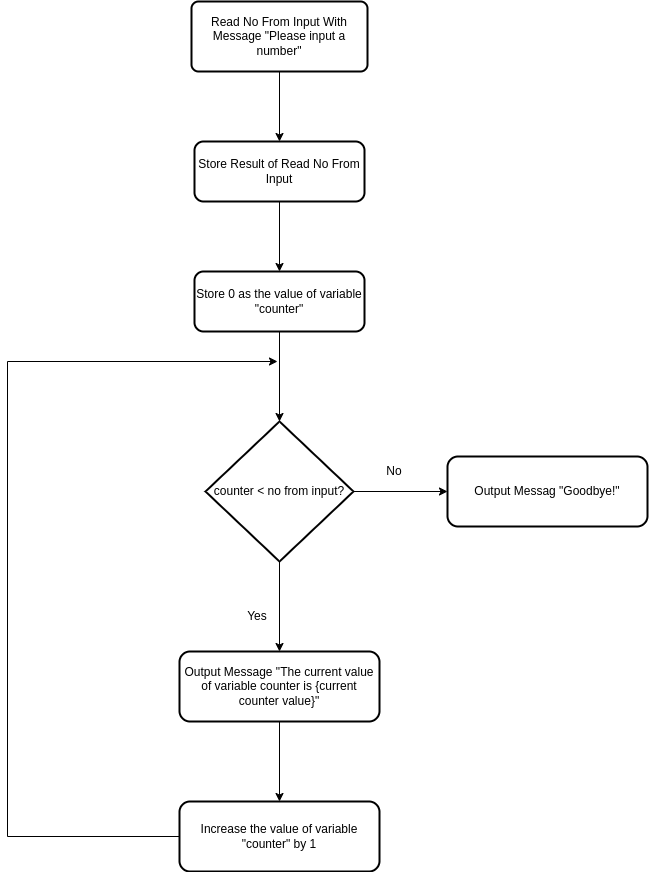

The diagram above was exported from draw.io. Its source (the exported page's mxGraphModel, read from the mxfile embedded in the PNG):
<mxGraphModel dx="1231" dy="812" grid="1" gridSize="10" guides="1" tooltips="1" connect="1" arrows="1" fold="1" page="1" pageScale="1" pageWidth="827" pageHeight="1169" math="0" shadow="0">
  <root>
    <mxCell id="0" />
    <mxCell id="1" parent="0" />
    <mxCell id="ZglJf5u1ulITWwhCXiSm-1" value="Read No From Input With Message &quot;Please input a number&quot;" style="rounded=1;whiteSpace=wrap;html=1;absoluteArcSize=1;arcSize=14;strokeWidth=2;" vertex="1" parent="1">
      <mxGeometry x="314" y="130" width="176" height="70" as="geometry" />
    </mxCell>
    <mxCell id="ZglJf5u1ulITWwhCXiSm-2" value="Store Result of Read No From Input" style="rounded=1;whiteSpace=wrap;html=1;strokeWidth=2;" vertex="1" parent="1">
      <mxGeometry x="317" y="270" width="170" height="60" as="geometry" />
    </mxCell>
    <mxCell id="ZglJf5u1ulITWwhCXiSm-3" value="Store 0 as the value of variable &quot;counter&quot;" style="rounded=1;whiteSpace=wrap;html=1;strokeWidth=2;" vertex="1" parent="1">
      <mxGeometry x="317" y="400" width="170" height="60" as="geometry" />
    </mxCell>
    <mxCell id="ZglJf5u1ulITWwhCXiSm-4" value="" style="endArrow=classic;html=1;rounded=0;exitX=0.5;exitY=1;exitDx=0;exitDy=0;entryX=0.5;entryY=0;entryDx=0;entryDy=0;" edge="1" parent="1" source="ZglJf5u1ulITWwhCXiSm-1" target="ZglJf5u1ulITWwhCXiSm-2">
      <mxGeometry width="50" height="50" relative="1" as="geometry">
        <mxPoint x="390" y="440" as="sourcePoint" />
        <mxPoint x="440" y="390" as="targetPoint" />
      </mxGeometry>
    </mxCell>
    <mxCell id="ZglJf5u1ulITWwhCXiSm-5" value="" style="endArrow=classic;html=1;rounded=0;exitX=0.5;exitY=1;exitDx=0;exitDy=0;entryX=0.5;entryY=0;entryDx=0;entryDy=0;" edge="1" parent="1" source="ZglJf5u1ulITWwhCXiSm-2" target="ZglJf5u1ulITWwhCXiSm-3">
      <mxGeometry width="50" height="50" relative="1" as="geometry">
        <mxPoint x="390" y="440" as="sourcePoint" />
        <mxPoint x="440" y="390" as="targetPoint" />
      </mxGeometry>
    </mxCell>
    <mxCell id="ZglJf5u1ulITWwhCXiSm-6" value="counter &amp;lt; no from input?" style="strokeWidth=2;html=1;shape=mxgraph.flowchart.decision;whiteSpace=wrap;" vertex="1" parent="1">
      <mxGeometry x="328" y="550" width="148" height="140" as="geometry" />
    </mxCell>
    <mxCell id="ZglJf5u1ulITWwhCXiSm-7" value="" style="endArrow=classic;html=1;rounded=0;entryX=0.5;entryY=0;entryDx=0;entryDy=0;entryPerimeter=0;exitX=0.5;exitY=1;exitDx=0;exitDy=0;" edge="1" parent="1" source="ZglJf5u1ulITWwhCXiSm-3" target="ZglJf5u1ulITWwhCXiSm-6">
      <mxGeometry width="50" height="50" relative="1" as="geometry">
        <mxPoint x="390" y="440" as="sourcePoint" />
        <mxPoint x="440" y="390" as="targetPoint" />
      </mxGeometry>
    </mxCell>
    <mxCell id="ZglJf5u1ulITWwhCXiSm-8" value="Output Message &quot;The current value of variable counter is {current counter value}&quot;" style="rounded=1;whiteSpace=wrap;html=1;strokeWidth=2;" vertex="1" parent="1">
      <mxGeometry x="302" y="780" width="200" height="70" as="geometry" />
    </mxCell>
    <mxCell id="ZglJf5u1ulITWwhCXiSm-9" value="" style="endArrow=classic;html=1;rounded=0;entryX=0.5;entryY=0;entryDx=0;entryDy=0;exitX=0.5;exitY=1;exitDx=0;exitDy=0;exitPerimeter=0;" edge="1" parent="1" source="ZglJf5u1ulITWwhCXiSm-6" target="ZglJf5u1ulITWwhCXiSm-8">
      <mxGeometry width="50" height="50" relative="1" as="geometry">
        <mxPoint x="412" y="470" as="sourcePoint" />
        <mxPoint x="412" y="560" as="targetPoint" />
      </mxGeometry>
    </mxCell>
    <mxCell id="ZglJf5u1ulITWwhCXiSm-10" value="Yes" style="text;strokeColor=none;align=center;fillColor=none;html=1;verticalAlign=middle;whiteSpace=wrap;rounded=0;" vertex="1" parent="1">
      <mxGeometry x="350" y="730" width="60" height="30" as="geometry" />
    </mxCell>
    <mxCell id="ZglJf5u1ulITWwhCXiSm-14" style="edgeStyle=orthogonalEdgeStyle;rounded=0;orthogonalLoop=1;jettySize=auto;html=1;exitX=0;exitY=0.5;exitDx=0;exitDy=0;" edge="1" parent="1" source="ZglJf5u1ulITWwhCXiSm-11">
      <mxGeometry relative="1" as="geometry">
        <mxPoint x="400" y="490" as="targetPoint" />
        <Array as="points">
          <mxPoint x="130" y="965" />
          <mxPoint x="130" y="490" />
        </Array>
      </mxGeometry>
    </mxCell>
    <mxCell id="ZglJf5u1ulITWwhCXiSm-11" value="Increase the value of variable &quot;counter&quot; by 1" style="rounded=1;whiteSpace=wrap;html=1;strokeWidth=2;" vertex="1" parent="1">
      <mxGeometry x="302" y="930" width="200" height="70" as="geometry" />
    </mxCell>
    <mxCell id="ZglJf5u1ulITWwhCXiSm-12" value="" style="endArrow=classic;html=1;rounded=0;exitX=0.5;exitY=1;exitDx=0;exitDy=0;entryX=0.5;entryY=0;entryDx=0;entryDy=0;" edge="1" parent="1" source="ZglJf5u1ulITWwhCXiSm-8" target="ZglJf5u1ulITWwhCXiSm-11">
      <mxGeometry width="50" height="50" relative="1" as="geometry">
        <mxPoint x="390" y="680" as="sourcePoint" />
        <mxPoint x="440" y="630" as="targetPoint" />
      </mxGeometry>
    </mxCell>
    <mxCell id="ZglJf5u1ulITWwhCXiSm-15" value="Output Messag &quot;Goodbye!&quot;" style="rounded=1;whiteSpace=wrap;html=1;strokeWidth=2;" vertex="1" parent="1">
      <mxGeometry x="570" y="585" width="200" height="70" as="geometry" />
    </mxCell>
    <mxCell id="ZglJf5u1ulITWwhCXiSm-16" value="" style="endArrow=classic;html=1;rounded=0;entryX=0;entryY=0.5;entryDx=0;entryDy=0;entryPerimeter=0;" edge="1" parent="1" target="ZglJf5u1ulITWwhCXiSm-15">
      <mxGeometry width="50" height="50" relative="1" as="geometry">
        <mxPoint x="476" y="620" as="sourcePoint" />
        <mxPoint x="526" y="570" as="targetPoint" />
      </mxGeometry>
    </mxCell>
    <mxCell id="ZglJf5u1ulITWwhCXiSm-17" value="No" style="text;strokeColor=none;align=center;fillColor=none;html=1;verticalAlign=middle;whiteSpace=wrap;rounded=0;" vertex="1" parent="1">
      <mxGeometry x="487" y="585" width="60" height="30" as="geometry" />
    </mxCell>
  </root>
</mxGraphModel>